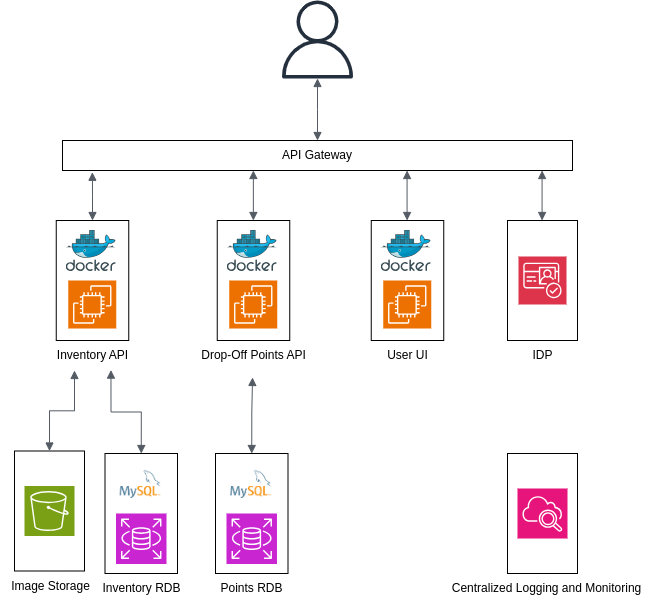

The diagram above was exported from draw.io. Its source (the exported page's mxGraphModel, read from the mxfile embedded in the PNG):
<mxGraphModel dx="345" dy="672" grid="1" gridSize="10" guides="1" tooltips="1" connect="1" arrows="1" fold="1" page="1" pageScale="1" pageWidth="850" pageHeight="1100" math="0" shadow="0">
  <root>
    <mxCell id="0" />
    <mxCell id="1" parent="0" />
    <mxCell id="x_IMgMedvZugPzwCIQTc-1" value="" style="sketch=0;outlineConnect=0;fontColor=#232F3E;gradientColor=none;fillColor=#232F3D;strokeColor=none;dashed=0;verticalLabelPosition=bottom;verticalAlign=top;align=center;html=1;fontSize=12;fontStyle=0;aspect=fixed;pointerEvents=1;shape=mxgraph.aws4.user;" vertex="1" parent="1">
      <mxGeometry x="1556" y="210" width="78" height="78" as="geometry" />
    </mxCell>
    <mxCell id="x_IMgMedvZugPzwCIQTc-2" value="API Gateway" style="rounded=0;whiteSpace=wrap;html=1;align=center;" vertex="1" parent="1">
      <mxGeometry x="1340" y="350" width="510" height="30" as="geometry" />
    </mxCell>
    <mxCell id="x_IMgMedvZugPzwCIQTc-3" value="" style="edgeStyle=orthogonalEdgeStyle;html=1;endArrow=block;elbow=vertical;startArrow=block;startFill=1;endFill=1;strokeColor=#545B64;rounded=0;exitX=0.5;exitY=0;exitDx=0;exitDy=0;" edge="1" parent="1" source="x_IMgMedvZugPzwCIQTc-2" target="x_IMgMedvZugPzwCIQTc-1">
      <mxGeometry width="100" relative="1" as="geometry">
        <mxPoint x="1475" y="600" as="sourcePoint" />
        <mxPoint x="1575" y="600" as="targetPoint" />
      </mxGeometry>
    </mxCell>
    <mxCell id="x_IMgMedvZugPzwCIQTc-11" value="" style="group" vertex="1" connectable="0" parent="1">
      <mxGeometry x="1640" y="430" width="90" height="150" as="geometry" />
    </mxCell>
    <mxCell id="x_IMgMedvZugPzwCIQTc-12" value="" style="group" vertex="1" connectable="0" parent="x_IMgMedvZugPzwCIQTc-11">
      <mxGeometry x="8.75" width="72.5" height="120" as="geometry" />
    </mxCell>
    <mxCell id="x_IMgMedvZugPzwCIQTc-13" value="" style="rounded=0;whiteSpace=wrap;html=1;rotation=90;" vertex="1" parent="x_IMgMedvZugPzwCIQTc-12">
      <mxGeometry x="-23.75" y="23.75" width="120" height="72.5" as="geometry" />
    </mxCell>
    <mxCell id="x_IMgMedvZugPzwCIQTc-14" value="" style="image;sketch=0;aspect=fixed;html=1;points=[];align=center;fontSize=12;image=img/lib/mscae/Docker.svg;" vertex="1" parent="x_IMgMedvZugPzwCIQTc-12">
      <mxGeometry x="10" y="10" width="50" height="41" as="geometry" />
    </mxCell>
    <mxCell id="x_IMgMedvZugPzwCIQTc-15" value="" style="sketch=0;points=[[0,0,0],[0.25,0,0],[0.5,0,0],[0.75,0,0],[1,0,0],[0,1,0],[0.25,1,0],[0.5,1,0],[0.75,1,0],[1,1,0],[0,0.25,0],[0,0.5,0],[0,0.75,0],[1,0.25,0],[1,0.5,0],[1,0.75,0]];outlineConnect=0;fontColor=#232F3E;fillColor=#ED7100;strokeColor=#ffffff;dashed=0;verticalLabelPosition=bottom;verticalAlign=top;align=center;html=1;fontSize=12;fontStyle=0;aspect=fixed;shape=mxgraph.aws4.resourceIcon;resIcon=mxgraph.aws4.ec2;" vertex="1" parent="x_IMgMedvZugPzwCIQTc-12">
      <mxGeometry x="12" y="60" width="48" height="48" as="geometry" />
    </mxCell>
    <mxCell id="x_IMgMedvZugPzwCIQTc-16" value="User UI" style="text;html=1;align=center;verticalAlign=middle;resizable=0;points=[];autosize=1;strokeColor=none;fillColor=none;" vertex="1" parent="x_IMgMedvZugPzwCIQTc-11">
      <mxGeometry x="15" y="120" width="60" height="30" as="geometry" />
    </mxCell>
    <mxCell id="x_IMgMedvZugPzwCIQTc-17" value="" style="group" vertex="1" connectable="0" parent="1">
      <mxGeometry x="1494.75" y="430" width="72.5" height="120" as="geometry" />
    </mxCell>
    <mxCell id="x_IMgMedvZugPzwCIQTc-18" value="" style="rounded=0;whiteSpace=wrap;html=1;rotation=90;" vertex="1" parent="x_IMgMedvZugPzwCIQTc-17">
      <mxGeometry x="-23.75" y="23.75" width="120" height="72.5" as="geometry" />
    </mxCell>
    <mxCell id="x_IMgMedvZugPzwCIQTc-19" value="" style="image;sketch=0;aspect=fixed;html=1;points=[];align=center;fontSize=12;image=img/lib/mscae/Docker.svg;" vertex="1" parent="x_IMgMedvZugPzwCIQTc-17">
      <mxGeometry x="10" y="10" width="50" height="41" as="geometry" />
    </mxCell>
    <mxCell id="x_IMgMedvZugPzwCIQTc-20" value="" style="sketch=0;points=[[0,0,0],[0.25,0,0],[0.5,0,0],[0.75,0,0],[1,0,0],[0,1,0],[0.25,1,0],[0.5,1,0],[0.75,1,0],[1,1,0],[0,0.25,0],[0,0.5,0],[0,0.75,0],[1,0.25,0],[1,0.5,0],[1,0.75,0]];outlineConnect=0;fontColor=#232F3E;fillColor=#ED7100;strokeColor=#ffffff;dashed=0;verticalLabelPosition=bottom;verticalAlign=top;align=center;html=1;fontSize=12;fontStyle=0;aspect=fixed;shape=mxgraph.aws4.resourceIcon;resIcon=mxgraph.aws4.ec2;" vertex="1" parent="x_IMgMedvZugPzwCIQTc-17">
      <mxGeometry x="12" y="60" width="48" height="48" as="geometry" />
    </mxCell>
    <mxCell id="x_IMgMedvZugPzwCIQTc-21" value="&lt;div style=&quot;&quot;&gt;&lt;font style=&quot;font-size: 12px;&quot;&gt;Drop-Off Points API&lt;/font&gt;&lt;/div&gt;" style="text;html=1;align=center;verticalAlign=middle;resizable=1;points=[];autosize=0;strokeColor=none;fillColor=none;movable=1;rotatable=1;deletable=1;editable=1;locked=0;connectable=1;" vertex="1" parent="1">
      <mxGeometry x="1471" y="550" width="120" height="30" as="geometry" />
    </mxCell>
    <mxCell id="x_IMgMedvZugPzwCIQTc-22" value="" style="edgeStyle=orthogonalEdgeStyle;html=1;endArrow=block;elbow=vertical;startArrow=block;startFill=1;endFill=1;strokeColor=#545B64;rounded=0;exitX=0;exitY=0.5;exitDx=0;exitDy=0;entryX=0.181;entryY=1.06;entryDx=0;entryDy=0;entryPerimeter=0;" edge="1" parent="1" source="x_IMgMedvZugPzwCIQTc-48">
      <mxGeometry width="100" relative="1" as="geometry">
        <mxPoint x="1385" y="480" as="sourcePoint" />
        <mxPoint x="1369.89" y="381.79999999999995" as="targetPoint" />
      </mxGeometry>
    </mxCell>
    <mxCell id="x_IMgMedvZugPzwCIQTc-23" value="" style="edgeStyle=orthogonalEdgeStyle;html=1;endArrow=block;elbow=vertical;startArrow=block;startFill=1;endFill=1;strokeColor=#545B64;rounded=0;exitX=0;exitY=0.5;exitDx=0;exitDy=0;entryX=0.042;entryY=1;entryDx=0;entryDy=0;entryPerimeter=0;" edge="1" parent="1">
      <mxGeometry width="100" relative="1" as="geometry">
        <mxPoint x="1530.8600000000001" y="430" as="sourcePoint" />
        <mxPoint x="1530.8600000000001" y="380" as="targetPoint" />
      </mxGeometry>
    </mxCell>
    <mxCell id="x_IMgMedvZugPzwCIQTc-24" value="" style="edgeStyle=orthogonalEdgeStyle;html=1;endArrow=block;elbow=vertical;startArrow=block;startFill=1;endFill=1;strokeColor=#545B64;rounded=0;exitX=0;exitY=0.5;exitDx=0;exitDy=0;entryX=0.042;entryY=1;entryDx=0;entryDy=0;entryPerimeter=0;" edge="1" parent="1">
      <mxGeometry width="100" relative="1" as="geometry">
        <mxPoint x="1684.5800000000002" y="430" as="sourcePoint" />
        <mxPoint x="1684.5800000000002" y="380" as="targetPoint" />
      </mxGeometry>
    </mxCell>
    <mxCell id="x_IMgMedvZugPzwCIQTc-25" value="" style="rounded=0;whiteSpace=wrap;html=1;rotation=90;" vertex="1" parent="1">
      <mxGeometry x="1760" y="455" width="120" height="70" as="geometry" />
    </mxCell>
    <mxCell id="x_IMgMedvZugPzwCIQTc-26" value="" style="sketch=0;points=[[0,0,0],[0.25,0,0],[0.5,0,0],[0.75,0,0],[1,0,0],[0,1,0],[0.25,1,0],[0.5,1,0],[0.75,1,0],[1,1,0],[0,0.25,0],[0,0.5,0],[0,0.75,0],[1,0.25,0],[1,0.5,0],[1,0.75,0]];outlineConnect=0;fontColor=#232F3E;fillColor=#DD344C;strokeColor=#ffffff;dashed=0;verticalLabelPosition=bottom;verticalAlign=top;align=center;html=1;fontSize=12;fontStyle=0;aspect=fixed;shape=mxgraph.aws4.resourceIcon;resIcon=mxgraph.aws4.cognito;" vertex="1" parent="1">
      <mxGeometry x="1796" y="466" width="48" height="48" as="geometry" />
    </mxCell>
    <mxCell id="x_IMgMedvZugPzwCIQTc-27" value="IDP" style="text;html=1;align=center;verticalAlign=middle;resizable=0;points=[];autosize=1;strokeColor=none;fillColor=none;" vertex="1" parent="1">
      <mxGeometry x="1800" y="550" width="40" height="30" as="geometry" />
    </mxCell>
    <mxCell id="x_IMgMedvZugPzwCIQTc-28" value="" style="edgeStyle=orthogonalEdgeStyle;html=1;endArrow=block;elbow=vertical;startArrow=block;startFill=1;endFill=1;strokeColor=#545B64;rounded=0;exitX=0;exitY=0.5;exitDx=0;exitDy=0;entryX=0.042;entryY=1;entryDx=0;entryDy=0;entryPerimeter=0;" edge="1" parent="1">
      <mxGeometry width="100" relative="1" as="geometry">
        <mxPoint x="1819.58" y="430" as="sourcePoint" />
        <mxPoint x="1819.58" y="380" as="targetPoint" />
      </mxGeometry>
    </mxCell>
    <mxCell id="x_IMgMedvZugPzwCIQTc-29" value="" style="group" vertex="1" connectable="0" parent="1">
      <mxGeometry x="1307" y="660.5" width="85" height="155" as="geometry" />
    </mxCell>
    <mxCell id="x_IMgMedvZugPzwCIQTc-30" value="" style="rounded=0;whiteSpace=wrap;html=1;rotation=90;" vertex="1" parent="x_IMgMedvZugPzwCIQTc-29">
      <mxGeometry x="-40" y="25" width="120" height="70" as="geometry" />
    </mxCell>
    <mxCell id="x_IMgMedvZugPzwCIQTc-31" value="" style="sketch=0;points=[[0,0,0],[0.25,0,0],[0.5,0,0],[0.75,0,0],[1,0,0],[0,1,0],[0.25,1,0],[0.5,1,0],[0.75,1,0],[1,1,0],[0,0.25,0],[0,0.5,0],[0,0.75,0],[1,0.25,0],[1,0.5,0],[1,0.75,0]];outlineConnect=0;fontColor=#232F3E;fillColor=#7AA116;strokeColor=#ffffff;dashed=0;verticalLabelPosition=bottom;verticalAlign=top;align=center;html=1;fontSize=12;fontStyle=0;aspect=fixed;shape=mxgraph.aws4.resourceIcon;resIcon=mxgraph.aws4.s3;" vertex="1" parent="x_IMgMedvZugPzwCIQTc-29">
      <mxGeometry x="-5" y="35" width="50" height="50" as="geometry" />
    </mxCell>
    <mxCell id="x_IMgMedvZugPzwCIQTc-32" value="" style="group" vertex="1" connectable="0" parent="1">
      <mxGeometry x="1373.75" y="663" width="95" height="150" as="geometry" />
    </mxCell>
    <mxCell id="x_IMgMedvZugPzwCIQTc-33" value="" style="group" vertex="1" connectable="0" parent="x_IMgMedvZugPzwCIQTc-32">
      <mxGeometry x="8.75" width="72.5" height="120" as="geometry" />
    </mxCell>
    <mxCell id="x_IMgMedvZugPzwCIQTc-34" value="" style="rounded=0;whiteSpace=wrap;html=1;rotation=90;" vertex="1" parent="x_IMgMedvZugPzwCIQTc-33">
      <mxGeometry x="-23.75" y="23.75" width="120" height="72.5" as="geometry" />
    </mxCell>
    <mxCell id="x_IMgMedvZugPzwCIQTc-35" value="" style="shape=image;verticalLabelPosition=bottom;labelBackgroundColor=default;verticalAlign=top;aspect=fixed;imageAspect=0;image=data:image/png,(base64 omitted: 4544 chars);" vertex="1" parent="x_IMgMedvZugPzwCIQTc-33">
      <mxGeometry x="7.3700000000000045" y="10" width="57.75" height="40" as="geometry" />
    </mxCell>
    <mxCell id="x_IMgMedvZugPzwCIQTc-36" value="" style="sketch=0;points=[[0,0,0],[0.25,0,0],[0.5,0,0],[0.75,0,0],[1,0,0],[0,1,0],[0.25,1,0],[0.5,1,0],[0.75,1,0],[1,1,0],[0,0.25,0],[0,0.5,0],[0,0.75,0],[1,0.25,0],[1,0.5,0],[1,0.75,0]];outlineConnect=0;fontColor=#232F3E;fillColor=#C925D1;strokeColor=#ffffff;dashed=0;verticalLabelPosition=bottom;verticalAlign=top;align=center;html=1;fontSize=12;fontStyle=0;aspect=fixed;shape=mxgraph.aws4.resourceIcon;resIcon=mxgraph.aws4.rds;" vertex="1" parent="x_IMgMedvZugPzwCIQTc-33">
      <mxGeometry x="10.990000000000006" y="60" width="50.5" height="50.5" as="geometry" />
    </mxCell>
    <mxCell id="x_IMgMedvZugPzwCIQTc-37" value="Inventory RDB" style="text;html=1;align=center;verticalAlign=middle;resizable=0;points=[];autosize=1;strokeColor=none;fillColor=none;" vertex="1" parent="x_IMgMedvZugPzwCIQTc-32">
      <mxGeometry x="-5" y="120" width="100" height="30" as="geometry" />
    </mxCell>
    <mxCell id="x_IMgMedvZugPzwCIQTc-38" value="Image Storage" style="text;html=1;align=center;verticalAlign=middle;resizable=0;points=[];autosize=1;strokeColor=none;fillColor=none;" vertex="1" parent="1">
      <mxGeometry x="1278" y="780.5" width="100" height="30" as="geometry" />
    </mxCell>
    <mxCell id="x_IMgMedvZugPzwCIQTc-39" value="" style="group" vertex="1" connectable="0" parent="1">
      <mxGeometry x="1785" y="663" width="85" height="155" as="geometry" />
    </mxCell>
    <mxCell id="x_IMgMedvZugPzwCIQTc-40" value="" style="rounded=0;whiteSpace=wrap;html=1;rotation=90;" vertex="1" parent="x_IMgMedvZugPzwCIQTc-39">
      <mxGeometry x="-25" y="25" width="120" height="70" as="geometry" />
    </mxCell>
    <mxCell id="x_IMgMedvZugPzwCIQTc-41" value="" style="sketch=0;points=[[0,0,0],[0.25,0,0],[0.5,0,0],[0.75,0,0],[1,0,0],[0,1,0],[0.25,1,0],[0.5,1,0],[0.75,1,0],[1,1,0],[0,0.25,0],[0,0.5,0],[0,0.75,0],[1,0.25,0],[1,0.5,0],[1,0.75,0]];points=[[0,0,0],[0.25,0,0],[0.5,0,0],[0.75,0,0],[1,0,0],[0,1,0],[0.25,1,0],[0.5,1,0],[0.75,1,0],[1,1,0],[0,0.25,0],[0,0.5,0],[0,0.75,0],[1,0.25,0],[1,0.5,0],[1,0.75,0]];outlineConnect=0;fontColor=#232F3E;fillColor=#E7157B;strokeColor=#ffffff;dashed=0;verticalLabelPosition=bottom;verticalAlign=top;align=center;html=1;fontSize=12;fontStyle=0;aspect=fixed;shape=mxgraph.aws4.resourceIcon;resIcon=mxgraph.aws4.cloudwatch_2;" vertex="1" parent="x_IMgMedvZugPzwCIQTc-39">
      <mxGeometry x="10" y="35" width="50" height="50" as="geometry" />
    </mxCell>
    <mxCell id="x_IMgMedvZugPzwCIQTc-42" value="Centralized Logging and Monitoring" style="text;html=1;align=center;verticalAlign=middle;resizable=0;points=[];autosize=1;strokeColor=none;fillColor=none;" vertex="1" parent="1">
      <mxGeometry x="1719" y="783" width="210" height="30" as="geometry" />
    </mxCell>
    <mxCell id="x_IMgMedvZugPzwCIQTc-44" value="" style="edgeStyle=orthogonalEdgeStyle;html=1;endArrow=block;elbow=vertical;startArrow=block;startFill=1;endFill=1;strokeColor=#545B64;rounded=0;exitX=0;exitY=0.5;exitDx=0;exitDy=0;entryX=0.3;entryY=1;entryDx=0;entryDy=0;entryPerimeter=0;" edge="1" parent="1" source="x_IMgMedvZugPzwCIQTc-30" target="x_IMgMedvZugPzwCIQTc-46">
      <mxGeometry width="100" relative="1" as="geometry">
        <mxPoint x="1355" y="440" as="sourcePoint" />
        <mxPoint x="1350" y="550" as="targetPoint" />
      </mxGeometry>
    </mxCell>
    <mxCell id="x_IMgMedvZugPzwCIQTc-45" value="" style="edgeStyle=orthogonalEdgeStyle;html=1;endArrow=block;elbow=vertical;startArrow=block;startFill=1;endFill=1;strokeColor=#545B64;rounded=0;exitX=0;exitY=0.5;exitDx=0;exitDy=0;entryX=0.705;entryY=0.987;entryDx=0;entryDy=0;entryPerimeter=0;" edge="1" parent="1" source="x_IMgMedvZugPzwCIQTc-34" target="x_IMgMedvZugPzwCIQTc-46">
      <mxGeometry width="100" relative="1" as="geometry">
        <mxPoint x="1355" y="671" as="sourcePoint" />
        <mxPoint x="1355" y="560" as="targetPoint" />
      </mxGeometry>
    </mxCell>
    <mxCell id="x_IMgMedvZugPzwCIQTc-46" value="Inventory API" style="text;html=1;align=center;verticalAlign=middle;resizable=0;points=[];autosize=1;strokeColor=none;fillColor=none;container=0;" vertex="1" parent="1">
      <mxGeometry x="1325" y="550" width="90" height="30" as="geometry" />
    </mxCell>
    <mxCell id="x_IMgMedvZugPzwCIQTc-48" value="" style="rounded=0;whiteSpace=wrap;html=1;rotation=90;container=0;" vertex="1" parent="1">
      <mxGeometry x="1310" y="453.75" width="120" height="72.5" as="geometry" />
    </mxCell>
    <mxCell id="x_IMgMedvZugPzwCIQTc-49" value="" style="image;sketch=0;aspect=fixed;html=1;points=[];align=center;fontSize=12;image=img/lib/mscae/Docker.svg;container=0;" vertex="1" parent="1">
      <mxGeometry x="1343.75" y="440" width="50" height="41" as="geometry" />
    </mxCell>
    <mxCell id="x_IMgMedvZugPzwCIQTc-50" value="" style="sketch=0;points=[[0,0,0],[0.25,0,0],[0.5,0,0],[0.75,0,0],[1,0,0],[0,1,0],[0.25,1,0],[0.5,1,0],[0.75,1,0],[1,1,0],[0,0.25,0],[0,0.5,0],[0,0.75,0],[1,0.25,0],[1,0.5,0],[1,0.75,0]];outlineConnect=0;fontColor=#232F3E;fillColor=#ED7100;strokeColor=#ffffff;dashed=0;verticalLabelPosition=bottom;verticalAlign=top;align=center;html=1;fontSize=12;fontStyle=0;aspect=fixed;shape=mxgraph.aws4.resourceIcon;resIcon=mxgraph.aws4.ec2;container=0;" vertex="1" parent="1">
      <mxGeometry x="1345.75" y="490" width="48" height="48" as="geometry" />
    </mxCell>
    <mxCell id="x_IMgMedvZugPzwCIQTc-53" value="" style="group" vertex="1" connectable="0" parent="1">
      <mxGeometry x="1456.25" y="663" width="95" height="150" as="geometry" />
    </mxCell>
    <mxCell id="x_IMgMedvZugPzwCIQTc-54" value="" style="group" vertex="1" connectable="0" parent="x_IMgMedvZugPzwCIQTc-53">
      <mxGeometry x="36.75" width="72.5" height="120" as="geometry" />
    </mxCell>
    <mxCell id="x_IMgMedvZugPzwCIQTc-55" value="" style="rounded=0;whiteSpace=wrap;html=1;rotation=90;" vertex="1" parent="x_IMgMedvZugPzwCIQTc-54">
      <mxGeometry x="-23.75" y="23.75" width="120" height="72.5" as="geometry" />
    </mxCell>
    <mxCell id="x_IMgMedvZugPzwCIQTc-56" value="" style="shape=image;verticalLabelPosition=bottom;labelBackgroundColor=default;verticalAlign=top;aspect=fixed;imageAspect=0;image=data:image/png,(base64 omitted: 4544 chars);" vertex="1" parent="x_IMgMedvZugPzwCIQTc-54">
      <mxGeometry x="7.3700000000000045" y="10" width="57.75" height="40" as="geometry" />
    </mxCell>
    <mxCell id="x_IMgMedvZugPzwCIQTc-57" value="" style="sketch=0;points=[[0,0,0],[0.25,0,0],[0.5,0,0],[0.75,0,0],[1,0,0],[0,1,0],[0.25,1,0],[0.5,1,0],[0.75,1,0],[1,1,0],[0,0.25,0],[0,0.5,0],[0,0.75,0],[1,0.25,0],[1,0.5,0],[1,0.75,0]];outlineConnect=0;fontColor=#232F3E;fillColor=#C925D1;strokeColor=#ffffff;dashed=0;verticalLabelPosition=bottom;verticalAlign=top;align=center;html=1;fontSize=12;fontStyle=0;aspect=fixed;shape=mxgraph.aws4.resourceIcon;resIcon=mxgraph.aws4.rds;" vertex="1" parent="x_IMgMedvZugPzwCIQTc-54">
      <mxGeometry x="10.990000000000006" y="60" width="50.5" height="50.5" as="geometry" />
    </mxCell>
    <mxCell id="x_IMgMedvZugPzwCIQTc-58" value="Points RDB" style="text;html=1;align=center;verticalAlign=middle;resizable=0;points=[];autosize=1;strokeColor=none;fillColor=none;" vertex="1" parent="x_IMgMedvZugPzwCIQTc-53">
      <mxGeometry x="28" y="120" width="90" height="30" as="geometry" />
    </mxCell>
    <mxCell id="x_IMgMedvZugPzwCIQTc-59" value="" style="edgeStyle=orthogonalEdgeStyle;html=1;endArrow=block;elbow=vertical;startArrow=block;startFill=1;endFill=1;strokeColor=#545B64;rounded=0;exitX=0;exitY=0.5;exitDx=0;exitDy=0;entryX=0.492;entryY=1.233;entryDx=0;entryDy=0;entryPerimeter=0;" edge="1" parent="1" source="x_IMgMedvZugPzwCIQTc-55" target="x_IMgMedvZugPzwCIQTc-21">
      <mxGeometry width="100" relative="1" as="geometry">
        <mxPoint x="1302" y="671" as="sourcePoint" />
        <mxPoint x="1302" y="590" as="targetPoint" />
      </mxGeometry>
    </mxCell>
  </root>
</mxGraphModel>